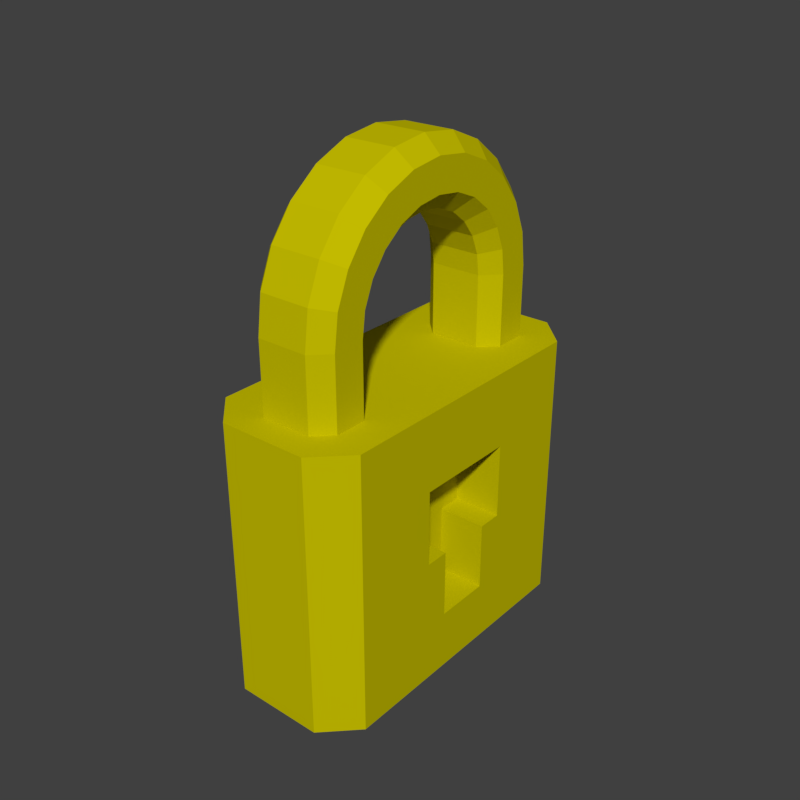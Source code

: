 # Source: key.blend  (saved by Blender 2.79.0; exported with 4.5.12 LTS)
import bpy
from mathutils import Matrix  # noqa: F401  (used for matrix-valued properties, if any)

bpy.ops.wm.read_factory_settings(use_empty=True)
scene = bpy.context.scene
scene.name = 'Scene'

# ---- collections
col_collection_1 = bpy.data.collections.new('Collection 1'); scene.collection.children.link(col_collection_1)

# ---- materials (node trees are filled in below, after node groups)
mat_keymaterial = bpy.data.materials.new('KeyMaterial')
mat_keymaterial.alpha_threshold = 0.0
mat_keymaterial.use_transparent_shadow = False
mat_keymaterial.diffuse_color = (0.563, 0.509, 0.0, 1.0)
mat_keymaterial.specular_color = (1.0, 0.7342, 0.361)
mat_keymaterial.roughness = 0.5
mat_keymaterial.specular_intensity = 0.7027
mat_keymaterial.line_color = (0.0, 0.0, 0.0, 1.0)

# ---- material node trees

# ---- world
world_world = bpy.data.worlds.new('World'); scene.world = world_world
world_world.color = (0.05088, 0.05088, 0.05088)
world_world.use_sun_shadow = False
world_world.sun_shadow_jitter_overblur = 0.0
world_world.cycles.sampling_method = 'MANUAL'

# ---- meshes
me_cube = bpy.data.meshes.new('Cube')
me_cube.from_pydata([(-0.04421, 0.03335, -0.1319), (-0.04421, -0.03335, -0.1319), (0.05398, -0.03335, -0.1319), (0.05398, 0.03335, -0.1319), (-0.04421, 0.03335, 0.04756), (0.05398, -0.03335, 0.04756), (-0.04421, -0.03335, 0.04756), (0.05398, 0.03335, 0.04756), (-0.02347, -0.11, -0.1319), (-0.04421, -0.0893, -0.1319), (-0.04421, 0.0893, -0.1319), (-0.02347, 0.11, -0.1319), (0.05398, -0.0893, -0.1319), (0.03324, -0.11, -0.1319), (0.03324, 0.11, -0.1319), (0.05398, 0.0893, -0.1319), (-0.02347, 0.11, 0.04756), (-0.04421, 0.0893, 0.04756), (-0.02792, 0.0972, 0.04756), (0.05398, 0.0893, 0.04756), (0.03324, 0.11, 0.04756), (0.03769, 0.0972, 0.04756), (0.03324, -0.11, 0.04756), (0.05398, -0.0893, 0.04756), (0.03769, -0.0972, 0.04756), (-0.04421, -0.0893, 0.04756), (-0.02347, -0.11, 0.04756), (-0.02792, -0.0972, 0.04756), (-0.01148, -0.09242, 0.04756), (-0.02186, -0.082, 0.04756), (-0.02792, -0.0972, 0.04756), (-0.02186, 0.082, 0.04756), (-0.01148, 0.09242, 0.04756), (-0.02792, 0.0972, 0.04756), (0.03164, -0.082, 0.04756), (0.02125, -0.09242, 0.04756), (0.03769, -0.0972, 0.04756), (0.02125, 0.09242, 0.04756), (0.03164, 0.082, 0.04756), (0.03769, 0.0972, 0.04756), (-0.02186, -0.0614, 0.04756), (-0.01148, -0.05097, 0.04756), (-0.03002, -0.04454, 0.04756), (-0.01148, 0.05097, 0.04756), (-0.02186, 0.0614, 0.04756), (-0.03002, 0.04454, 0.04756), (0.03164, 0.0614, 0.04756), (0.02125, 0.05097, 0.04756), (0.03979, 0.04454, 0.04756), (0.02125, -0.05097, 0.04756), (0.03164, -0.0614, 0.04756), (0.03979, -0.04454, 0.04756), (0.03164, -0.05931, 0.1091), (0.02125, -0.04924, 0.1064), (0.03164, -0.0792, 0.1144), (0.02125, -0.08927, 0.1171), (-0.02186, -0.0792, 0.1144), (-0.01148, -0.08927, 0.1171), (-0.02186, -0.05931, 0.1091), (-0.01148, -0.04924, 0.1064), (0.02125, -0.04414, 0.1187), (0.03164, -0.05317, 0.1239), (0.03164, -0.07101, 0.1342), (0.02125, -0.08004, 0.1394), (-0.01148, -0.08004, 0.1394), (-0.02186, -0.07101, 0.1342), (-0.02186, -0.05317, 0.1239), (-0.01148, -0.04414, 0.1187), (0.02125, -0.03604, 0.1292), (0.03164, -0.04342, 0.1366), (0.03164, -0.05798, 0.1512), (0.02125, -0.06535, 0.1585), (-0.01148, -0.06535, 0.1585), (-0.02186, -0.05798, 0.1512), (-0.02186, -0.04342, 0.1366), (-0.01148, -0.03604, 0.1292), (0.02125, -0.02549, 0.1373), (0.03164, -0.0307, 0.1464), (0.03164, -0.041, 0.1642), (0.02125, -0.04621, 0.1732), (-0.01148, -0.04621, 0.1732), (-0.02186, -0.041, 0.1642), (-0.02186, -0.0307, 0.1464), (-0.01148, -0.02549, 0.1373), (0.02125, -0.01319, 0.1424), (0.03164, -0.01589, 0.1525), (0.03164, -0.02122, 0.1724), (0.02125, -0.02392, 0.1825), (-0.01148, -0.02392, 0.1825), (-0.02186, -0.02122, 0.1724), (-0.02186, -0.01589, 0.1525), (-0.01148, -0.01319, 0.1424), (0.02125, 1.265e-08, 0.1442), (0.03164, 1.546e-08, 0.1546), (0.03164, 2.102e-08, 0.1752), (0.02125, 2.383e-08, 0.1856), (-0.01148, 2.383e-08, 0.1856), (-0.02186, 2.102e-08, 0.1752), (-0.02186, 1.546e-08, 0.1546), (-0.01148, 1.265e-08, 0.1442), (0.02125, 0.01319, 0.1424), (0.03164, 0.01589, 0.1525), (0.03164, 0.02122, 0.1724), (0.02125, 0.02392, 0.1825), (-0.01148, 0.02392, 0.1825), (-0.02186, 0.02122, 0.1724), (-0.02186, 0.01589, 0.1525), (-0.01148, 0.01319, 0.1424), (0.02125, 0.02549, 0.1373), (0.03164, 0.0307, 0.1464), (0.03164, 0.041, 0.1642), (0.02125, 0.04621, 0.1732), (-0.01148, 0.04621, 0.1732), (-0.02186, 0.041, 0.1642), (-0.02186, 0.0307, 0.1464), (-0.01148, 0.02549, 0.1373), (0.02125, 0.03604, 0.1292), (0.03164, 0.04342, 0.1366), (0.03164, 0.05798, 0.1512), (0.02125, 0.06535, 0.1585), (-0.01148, 0.06535, 0.1585), (-0.02186, 0.05798, 0.1512), (-0.02186, 0.04342, 0.1366), (-0.01148, 0.03604, 0.1292), (0.02125, 0.04414, 0.1187), (0.03164, 0.05317, 0.1239), (0.03164, 0.07101, 0.1342), (0.02125, 0.08004, 0.1394), (-0.01148, 0.08004, 0.1394), (-0.02186, 0.07101, 0.1342), (-0.02186, 0.05317, 0.1239), (-0.01148, 0.04414, 0.1187), (0.02125, 0.04924, 0.1064), (0.03164, 0.05931, 0.1091), (0.03164, 0.0792, 0.1144), (0.02125, 0.08927, 0.1171), (-0.01148, 0.08927, 0.1171), (-0.02186, 0.0792, 0.1144), (-0.02186, 0.05931, 0.1091), (-0.01148, 0.04924, 0.1064), (-0.01148, -0.05097, 0.09318), (-0.02186, -0.0614, 0.09318), (0.02125, -0.05097, 0.09318), (0.03164, -0.0614, 0.09318), (0.02125, -0.09242, 0.09318), (0.03164, -0.082, 0.09318), (-0.01148, -0.09242, 0.09318), (-0.02186, -0.082, 0.09318), (0.02125, 0.09242, 0.09318), (0.03164, 0.082, 0.09318), (-0.01148, 0.05097, 0.09318), (-0.02186, 0.0614, 0.09318), (-0.01148, 0.09242, 0.09318), (-0.02186, 0.082, 0.09318), (0.02125, 0.05097, 0.09318), (0.03164, 0.0614, 0.09318), (0.05398, 0.01782, -0.04924), (0.05398, -0.01782, -0.04924), (-0.04421, -0.03335, -0.04924), (-0.04421, 0.03335, -0.04924), (-0.04421, -0.0893, -0.04924), (-0.02347, 0.11, -0.04924), (0.05398, 0.0893, -0.04924), (0.05398, -0.0893, -0.04924), (0.03324, -0.11, -0.04924), (-0.04421, 0.0893, -0.04924), (-0.02347, -0.11, -0.04924), (0.02338, -0.01782, -0.04924), (0.02338, 0.01782, -0.04924), (0.03324, 0.11, -0.04924), (0.05398, 0.03335, -0.04924), (0.05398, -0.03335, -0.04924), (-0.04421, -0.03335, -0.04924), (-0.04421, 0.03335, -0.04924), (-0.02347, -0.11, -0.04924), (-0.04421, 0.0893, -0.04924), (0.03324, 0.11, -0.04924), (0.05398, -0.0893, -0.04924), (-0.04421, -0.0893, -0.04924), (-0.02347, 0.11, -0.04924), (0.05398, 0.0893, -0.04924), (0.03324, -0.11, -0.04924), (0.02338, -0.03335, -0.04924), (0.02338, 0.03335, -0.04924), (0.02338, 0.03335, -0.0008534), (0.02338, -0.03335, -0.0008534), (0.02338, 0.01782, -0.0932), (0.02338, -0.01782, -0.0932), (0.03324, -0.11, -0.0932), (0.05398, 0.0893, -0.0932), (-0.02347, 0.11, -0.0932), (-0.04421, -0.0893, -0.0932), (-0.04421, 0.03335, -0.0932), (-0.04421, -0.03335, -0.0932), (0.05398, -0.01782, -0.0932), (0.05398, 0.01782, -0.0932), (-0.02347, -0.11, -0.0932), (-0.04421, 0.0893, -0.0932), (0.03324, 0.11, -0.0932), (0.05398, -0.0893, -0.0932), (0.05398, -0.0893, -0.0008534), (0.03324, 0.11, -0.0008534), (-0.04421, 0.0893, -0.0008534), (-0.02347, -0.11, -0.0008534), (0.03324, -0.11, -0.0008534), (0.05398, 0.0893, -0.0008534), (-0.02347, 0.11, -0.0008534), (-0.04421, -0.0893, -0.0008534), (-0.04421, 0.03335, -0.0008534), (-0.04421, -0.03335, -0.0008534), (0.05398, -0.03335, -0.0008534), (0.05398, 0.03335, -0.0008534)], [], [(189, 195, 3, 15), (10, 11, 14, 15, 3, 0), (184, 185, 182, 183), (1, 2, 12, 13, 8, 9), (210, 171, 182, 185), (145, 143, 52, 54), (45, 44, 31, 33, 18, 17, 4), (171, 177, 163, 157), (203, 207, 178, 174), (178, 172, 158, 160), (34, 50, 143, 145), (208, 202, 175, 173), (173, 175, 165, 159), (207, 209, 172, 178), (152, 148, 37, 32), (49, 41, 140, 142), (151, 153, 31, 44), (40, 29, 147, 141), (149, 155, 46, 38), (54, 52, 61, 62), (154, 150, 43, 47), (62, 61, 69, 70), (141, 147, 56, 58), (58, 56, 65, 66), (53, 59, 67, 60), (64, 63, 71, 72), (142, 140, 59, 53), (57, 55, 63, 64), (146, 144, 55, 57), (74, 73, 81, 82), (66, 65, 73, 74), (70, 69, 77, 78), (60, 67, 75, 68), (86, 85, 93, 94), (78, 77, 85, 86), (68, 75, 83, 76), (72, 71, 79, 80), (88, 87, 95, 96), (76, 83, 91, 84), (80, 79, 87, 88), (82, 81, 89, 90), (102, 101, 109, 110), (90, 89, 97, 98), (94, 93, 101, 102), (84, 91, 99, 92), (110, 109, 117, 118), (92, 99, 107, 100), (96, 95, 103, 104), (98, 97, 105, 106), (112, 111, 119, 120), (100, 107, 115, 108), (104, 103, 111, 112), (106, 105, 113, 114), (126, 125, 133, 134), (114, 113, 121, 122), (118, 117, 125, 126), (108, 115, 123, 116), (124, 131, 139, 132), (116, 123, 131, 124), (120, 119, 127, 128), (122, 121, 129, 130), (48, 47, 43, 45, 4, 7), (128, 127, 135, 136), (130, 129, 137, 138), (134, 133, 155, 149), (33, 32, 37, 39, 21, 20, 16, 18), (39, 38, 46, 48, 7, 19, 21), (51, 50, 34, 36, 24, 23, 5), (36, 35, 28, 30, 27, 26, 22, 24), (30, 29, 40, 42, 6, 25, 27), (42, 41, 49, 51, 5, 6), (132, 139, 150, 154), (136, 135, 148, 152), (138, 137, 153, 151), (16, 17, 18), (19, 20, 21), (22, 23, 24), (25, 26, 27), (171, 157, 167, 182), (172, 173, 159, 158), (189, 15, 14, 198), (188, 13, 12, 199), (205, 211, 170, 180), (28, 29, 30), (31, 32, 33), (34, 35, 36), (37, 38, 39), (40, 41, 42), (43, 44, 45), (46, 47, 48), (49, 50, 51), (141, 58, 59, 140), (143, 50, 49, 142), (145, 54, 55, 144), (147, 29, 28, 146), (57, 64, 65, 56), (67, 59, 58, 66), (53, 60, 61, 52), (63, 55, 54, 62), (66, 74, 75, 67), (69, 61, 60, 68), (62, 70, 71, 63), (73, 65, 64, 72), (70, 78, 79, 71), (81, 73, 72, 80), (83, 75, 74, 82), (68, 76, 77, 69), (80, 88, 89, 81), (91, 83, 82, 90), (76, 84, 85, 77), (87, 79, 78, 86), (90, 98, 99, 91), (93, 85, 84, 92), (86, 94, 95, 87), (97, 89, 88, 96), (96, 104, 105, 97), (107, 99, 98, 106), (92, 100, 101, 93), (103, 95, 94, 102), (104, 112, 113, 105), (115, 107, 106, 114), (100, 108, 109, 101), (111, 103, 102, 110), (114, 122, 123, 115), (117, 109, 108, 116), (110, 118, 119, 111), (121, 113, 112, 120), (120, 128, 129, 121), (131, 123, 122, 130), (116, 124, 125, 117), (127, 119, 118, 126), (124, 132, 133, 125), (135, 127, 126, 134), (130, 138, 139, 131), (137, 129, 128, 136), (149, 38, 37, 148), (151, 44, 43, 150), (153, 137, 136, 152), (155, 133, 132, 154), (40, 141, 140, 41), (52, 143, 142, 53), (34, 145, 144, 35), (56, 147, 146, 57), (134, 149, 148, 135), (138, 151, 150, 139), (31, 153, 152, 32), (46, 155, 154, 47), (28, 35, 144, 146), (205, 180, 176, 201), (204, 181, 177, 200), (156, 170, 183, 168), (190, 198, 14, 11), (192, 197, 10, 0), (188, 196, 8, 13), (180, 170, 156, 162), (196, 191, 9, 8), (181, 164, 163, 177), (191, 193, 1, 9), (190, 11, 10, 197), (6, 4, 208, 209), (195, 156, 168, 186), (179, 161, 165, 175), (195, 194, 2, 3), (183, 182, 167, 168), (194, 199, 12, 2), (180, 162, 169, 176), (179, 176, 169, 161), (3, 2, 1, 0), (174, 178, 160, 166), (4, 6, 5, 7), (181, 174, 166, 164), (209, 208, 173, 172), (206, 179, 175, 202), (204, 203, 174, 181), (161, 190, 197, 165), (164, 188, 199, 163), (162, 189, 198, 169), (162, 156, 195, 189), (168, 167, 187, 186), (194, 195, 186, 187), (211, 210, 185, 184), (157, 194, 187, 167), (206, 201, 176, 179), (25, 6, 209, 207), (26, 25, 207, 203), (166, 160, 191, 196), (22, 26, 203, 204), (159, 165, 197, 192), (4, 17, 202, 208), (16, 20, 201, 206), (22, 204, 200, 23), (19, 205, 201, 20), (164, 166, 196, 188), (19, 7, 211, 205), (160, 158, 193, 191), (158, 159, 192, 193), (16, 206, 202, 17), (170, 211, 184, 183), (157, 163, 199, 194), (161, 169, 198, 190), (7, 5, 210, 211), (5, 23, 200, 210), (193, 192, 0, 1), (210, 200, 177, 171)])
me_cube.materials.append(mat_keymaterial)
me_cube.use_remesh_preserve_volume = False
me_cube.use_remesh_preserve_attributes = False
me_cube.use_mirror_vertex_groups = False
me_cube.update()

# ---- objects
ob_cube = bpy.data.objects.new('Cube', me_cube)

# ---- transforms, parenting, visibility, modifiers, constraints
ob_cube.location = (0.0, 0.0, 0.0)
ob_cube.lineart.crease_threshold = 0.0

# ---- collection membership
col_collection_1.objects.link(ob_cube)

# ---- scene / render settings (as saved in the file)
scene.frame_start = 1; scene.frame_end = 250; scene.frame_set(1)
scene.render.engine = 'BLENDER_EEVEE_NEXT'
scene.render.resolution_x = 64
scene.render.resolution_y = 64
scene.render.resolution_percentage = 200
scene.render.dither_intensity = 0.0
scene.render.film_transparent = True
scene.cycles.use_denoising = False
scene.cycles.samples = 128
scene.cycles.sampling_pattern = 'TABULATED_SOBOL'
scene.cycles.use_adaptive_sampling = False
scene.cycles.use_light_tree = False
scene.cycles.blur_glossy = 0.0
scene.cycles.sample_clamp_indirect = 0.0
scene.view_settings.view_transform = 'Standard'
bpy.context.view_layer.update()

# ---- added for rendering (the .blend has no active camera and no usable light): camera, sun
cam_auto = bpy.data.cameras.new('AutoCamera')
cam_auto.lens = 50.0
cam_auto.sensor_width = 36.0
cam_auto.clip_end = 1000.0
ob_auto_camera = bpy.data.objects.new('AutoCamera', cam_auto)
scene.collection.objects.link(ob_auto_camera)
ob_auto_camera.location = (0.373693, -0.442569, 0.321898)
ob_auto_camera.rotation_euler = (1.09748, -7.21219e-08, 0.694738)
scene.camera = ob_auto_camera
light_auto_sun = bpy.data.lights.new('AutoSun', 'SUN')
light_auto_sun.energy = 3.0
light_auto_sun.angle = 0.0523599
ob_auto_sun = bpy.data.objects.new('AutoSun', light_auto_sun)
scene.collection.objects.link(ob_auto_sun)
ob_auto_sun.rotation_euler = (0.872665, 0.174533, 0.523599)
bpy.context.view_layer.update()
